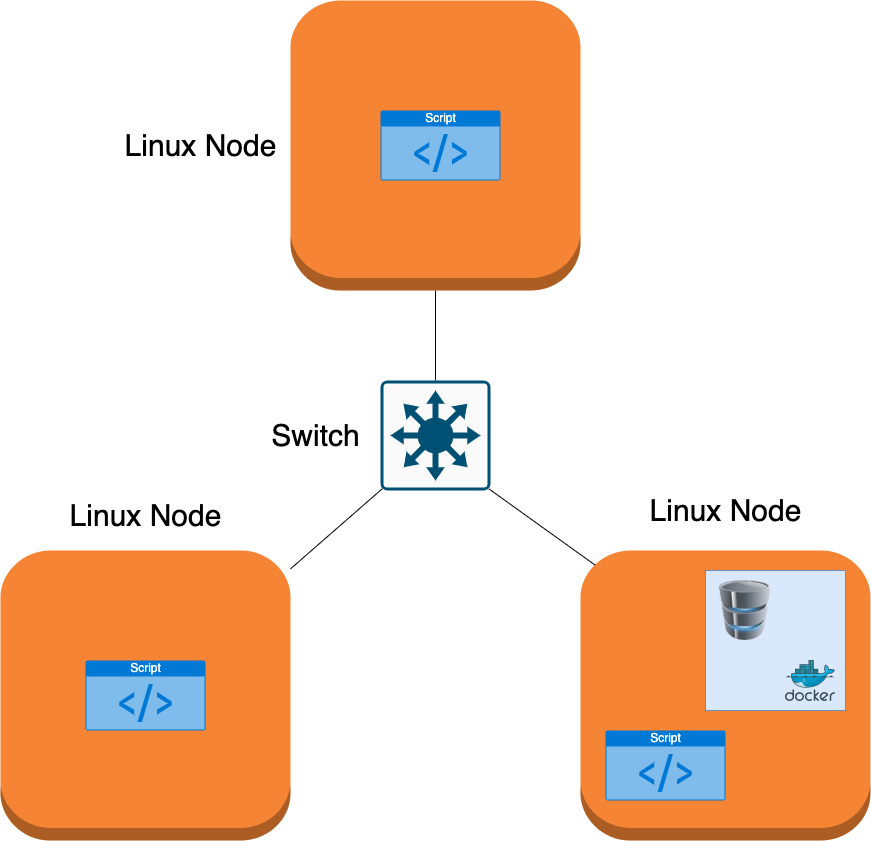

The diagram above was exported from draw.io. Its source (the exported page's mxGraphModel, read from the mxfile embedded in the PNG):
<mxGraphModel dx="2377" dy="2145" grid="1" gridSize="10" guides="1" tooltips="1" connect="1" arrows="1" fold="1" page="1" pageScale="1" pageWidth="1100" pageHeight="850" background="#ffffff" math="0" shadow="0">
  <root>
    <mxCell id="0" />
    <mxCell id="1" parent="0" />
    <mxCell id="8m1rx5O3tXmcRUFBLxgB-9" value="" style="outlineConnect=0;dashed=0;verticalLabelPosition=bottom;verticalAlign=top;align=center;html=1;shape=mxgraph.aws3.instance;fillColor=#F58534;gradientColor=none;" vertex="1" parent="1">
      <mxGeometry x="695" y="-295" width="290" height="290" as="geometry" />
    </mxCell>
    <object label="" id="8m1rx5O3tXmcRUFBLxgB-11">
      <mxCell style="whiteSpace=wrap;html=1;aspect=fixed;fillColor=#dae8fc;strokeColor=#6c8ebf;" vertex="1" parent="1">
        <mxGeometry x="820" y="-275" width="140" height="140" as="geometry" />
      </mxCell>
    </object>
    <mxCell id="8m1rx5O3tXmcRUFBLxgB-2" value="" style="image;html=1;labelBackgroundColor=#ffffff;image=img/lib/clip_art/computers/Database_128x128.png" vertex="1" parent="1">
      <mxGeometry x="830" y="-265" width="60" height="60" as="geometry" />
    </mxCell>
    <mxCell id="8m1rx5O3tXmcRUFBLxgB-4" value="" style="outlineConnect=0;dashed=0;verticalLabelPosition=bottom;verticalAlign=top;align=center;html=1;shape=mxgraph.aws3.instance;fillColor=#F58534;gradientColor=none;" vertex="1" parent="1">
      <mxGeometry x="115" y="-295" width="290" height="290" as="geometry" />
    </mxCell>
    <mxCell id="8m1rx5O3tXmcRUFBLxgB-8" value="" style="points=[[0.015,0.015,0],[0.985,0.015,0],[0.985,0.985,0],[0.015,0.985,0],[0.25,0,0],[0.5,0,0],[0.75,0,0],[1,0.25,0],[1,0.5,0],[1,0.75,0],[0.75,1,0],[0.5,1,0],[0.25,1,0],[0,0.75,0],[0,0.5,0],[0,0.25,0]];verticalLabelPosition=bottom;html=1;verticalAlign=top;aspect=fixed;align=center;pointerEvents=1;shape=mxgraph.cisco19.rect;prIcon=l3_switch;fillColor=#FAFAFA;strokeColor=#005073;" vertex="1" parent="1">
      <mxGeometry x="495" y="-465" width="110" height="110" as="geometry" />
    </mxCell>
    <mxCell id="8m1rx5O3tXmcRUFBLxgB-10" value="" style="outlineConnect=0;dashed=0;verticalLabelPosition=bottom;verticalAlign=top;align=center;html=1;shape=mxgraph.aws3.instance;fillColor=#F58534;gradientColor=none;" vertex="1" parent="1">
      <mxGeometry x="405" y="-845" width="290" height="290" as="geometry" />
    </mxCell>
    <mxCell id="8m1rx5O3tXmcRUFBLxgB-12" value="Script" style="html=1;strokeColor=none;fillColor=#0079D6;labelPosition=center;verticalLabelPosition=middle;verticalAlign=top;align=center;fontSize=12;outlineConnect=0;spacingTop=-6;fontColor=#FFFFFF;shape=mxgraph.sitemap.script;" vertex="1" parent="1">
      <mxGeometry x="200" y="-185" width="120" height="70" as="geometry" />
    </mxCell>
    <mxCell id="8m1rx5O3tXmcRUFBLxgB-13" value="Script" style="html=1;strokeColor=none;fillColor=#0079D6;labelPosition=center;verticalLabelPosition=middle;verticalAlign=top;align=center;fontSize=12;outlineConnect=0;spacingTop=-6;fontColor=#FFFFFF;shape=mxgraph.sitemap.script;" vertex="1" parent="1">
      <mxGeometry x="495" y="-735" width="120" height="70" as="geometry" />
    </mxCell>
    <mxCell id="8m1rx5O3tXmcRUFBLxgB-14" value="Script" style="html=1;strokeColor=none;fillColor=#0079D6;labelPosition=center;verticalLabelPosition=middle;verticalAlign=top;align=center;fontSize=12;outlineConnect=0;spacingTop=-6;fontColor=#FFFFFF;shape=mxgraph.sitemap.script;" vertex="1" parent="1">
      <mxGeometry x="720" y="-115" width="120" height="70" as="geometry" />
    </mxCell>
    <mxCell id="8m1rx5O3tXmcRUFBLxgB-16" value="" style="aspect=fixed;html=1;points=[];align=center;image;fontSize=12;image=img/lib/mscae/Docker.svg;" vertex="1" parent="1">
      <mxGeometry x="900" y="-185" width="50" height="41" as="geometry" />
    </mxCell>
    <mxCell id="8m1rx5O3tXmcRUFBLxgB-18" value="" style="endArrow=none;html=1;entryX=0.015;entryY=0.985;entryDx=0;entryDy=0;entryPerimeter=0;" edge="1" parent="1" source="8m1rx5O3tXmcRUFBLxgB-4" target="8m1rx5O3tXmcRUFBLxgB-8">
      <mxGeometry width="50" height="50" relative="1" as="geometry">
        <mxPoint x="560" y="-315" as="sourcePoint" />
        <mxPoint x="610" y="-365" as="targetPoint" />
      </mxGeometry>
    </mxCell>
    <mxCell id="8m1rx5O3tXmcRUFBLxgB-19" value="" style="endArrow=none;html=1;exitX=0.05;exitY=0.05;exitDx=0;exitDy=0;exitPerimeter=0;entryX=0.985;entryY=0.985;entryDx=0;entryDy=0;entryPerimeter=0;" edge="1" parent="1" source="8m1rx5O3tXmcRUFBLxgB-9" target="8m1rx5O3tXmcRUFBLxgB-8">
      <mxGeometry width="50" height="50" relative="1" as="geometry">
        <mxPoint x="560" y="-315" as="sourcePoint" />
        <mxPoint x="610" y="-365" as="targetPoint" />
      </mxGeometry>
    </mxCell>
    <mxCell id="8m1rx5O3tXmcRUFBLxgB-20" value="" style="endArrow=none;html=1;entryX=0.5;entryY=1;entryDx=0;entryDy=0;entryPerimeter=0;exitX=0.5;exitY=0;exitDx=0;exitDy=0;exitPerimeter=0;" edge="1" parent="1" source="8m1rx5O3tXmcRUFBLxgB-8" target="8m1rx5O3tXmcRUFBLxgB-10">
      <mxGeometry width="50" height="50" relative="1" as="geometry">
        <mxPoint x="560" y="-315" as="sourcePoint" />
        <mxPoint x="610" y="-365" as="targetPoint" />
      </mxGeometry>
    </mxCell>
    <mxCell id="8m1rx5O3tXmcRUFBLxgB-21" value="&lt;font style=&quot;font-size: 30px&quot;&gt;Switch&lt;/font&gt;" style="text;html=1;resizable=0;autosize=1;align=center;verticalAlign=middle;points=[];fillColor=none;strokeColor=none;rounded=0;" vertex="1" parent="1">
      <mxGeometry x="380" y="-425" width="100" height="30" as="geometry" />
    </mxCell>
    <mxCell id="8m1rx5O3tXmcRUFBLxgB-24" value="Linux Node" style="text;html=1;resizable=0;autosize=1;align=center;verticalAlign=middle;points=[];fillColor=none;strokeColor=none;rounded=0;fontSize=30;" vertex="1" parent="1">
      <mxGeometry x="175" y="-350" width="170" height="40" as="geometry" />
    </mxCell>
    <mxCell id="8m1rx5O3tXmcRUFBLxgB-25" value="Linux Node" style="text;html=1;resizable=0;autosize=1;align=center;verticalAlign=middle;points=[];fillColor=none;strokeColor=none;rounded=0;fontSize=30;" vertex="1" parent="1">
      <mxGeometry x="755" y="-355" width="170" height="40" as="geometry" />
    </mxCell>
    <mxCell id="8m1rx5O3tXmcRUFBLxgB-26" value="Linux Node" style="text;html=1;resizable=0;autosize=1;align=center;verticalAlign=middle;points=[];fillColor=none;strokeColor=none;rounded=0;fontSize=30;" vertex="1" parent="1">
      <mxGeometry x="230" y="-720" width="170" height="40" as="geometry" />
    </mxCell>
  </root>
</mxGraphModel>